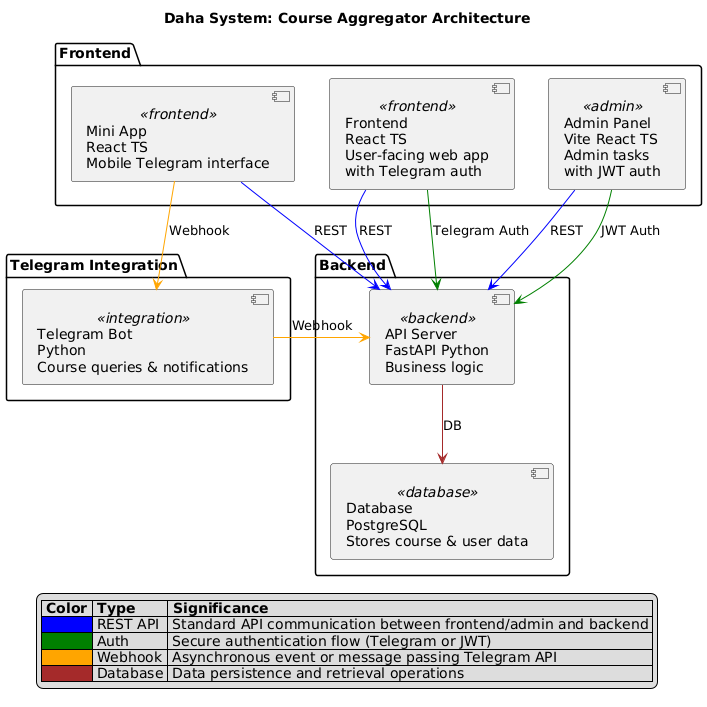

The diagram above was rendered by PlantUML. Its source (embedded in the PNG):
@startuml
title Daha System: Course Aggregator Architecture

legend
|= Color |= Type |= Significance |
|<#blue>| REST API | Standard API communication between frontend/admin and backend |
|<#green>| Auth | Secure authentication flow (Telegram or JWT) |
|<#orange>| Webhook | Asynchronous event or message passing Telegram API |
|<#brown>| Database | Data persistence and retrieval operations |
endlegend

package "Frontend" {
  [Frontend\nReact TS\nUser-facing web app\nwith Telegram auth] <<frontend>>
  [Mini App\nReact TS\nMobile Telegram interface] <<frontend>>
  [Admin Panel\nVite React TS\nAdmin tasks\nwith JWT auth] <<admin>>
}

package "Backend" {
  [API Server\nFastAPI Python\nBusiness logic] <<backend>>
  [Database\nPostgreSQL\nStores course & user data] <<database>>
}

package "Telegram Integration" {
  [Telegram Bot\nPython\nCourse queries & notifications] <<integration>>
}

' Main flows with color coding and direction
[Frontend\nReact TS\nUser-facing web app\nwith Telegram auth] -down[#blue]-> [API Server\nFastAPI Python\nBusiness logic] : REST
[Frontend\nReact TS\nUser-facing web app\nwith Telegram auth] -down[#green]-> [API Server\nFastAPI Python\nBusiness logic] : Telegram Auth

[Mini App\nReact TS\nMobile Telegram interface] -down[#blue]-> [API Server\nFastAPI Python\nBusiness logic] : REST
[Mini App\nReact TS\nMobile Telegram interface] -right[#orange]-> [Telegram Bot\nPython\nCourse queries & notifications] : Webhook

[Admin Panel\nVite React TS\nAdmin tasks\nwith JWT auth] -down[#blue]-> [API Server\nFastAPI Python\nBusiness logic] : REST
[Admin Panel\nVite React TS\nAdmin tasks\nwith JWT auth] -down[#green]-> [API Server\nFastAPI Python\nBusiness logic] : JWT Auth

[API Server\nFastAPI Python\nBusiness logic] -down[#brown]-> [Database\nPostgreSQL\nStores course & user data] : DB

[Telegram Bot\nPython\nCourse queries & notifications] -left[#orange]-> [API Server\nFastAPI Python\nBusiness logic] : Webhook
@enduml